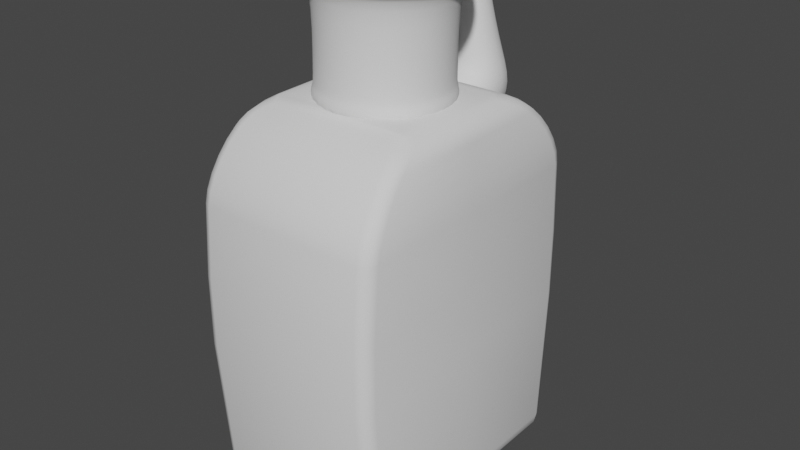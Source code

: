 # Source: m_bouteille_2.blend  (saved by Blender 3.0.42; exported with 4.5.12 LTS)
import bpy
from mathutils import Matrix  # noqa: F401  (used for matrix-valued properties, if any)

bpy.ops.wm.read_factory_settings(use_empty=True)
scene = bpy.context.scene
scene.name = 'Scene'

# ---- world
world_world = bpy.data.worlds.new('World'); scene.world = world_world
world_world.use_nodes = True; world_world.node_tree.nodes.clear()
_N = world_world.node_tree.nodes; _L = world_world.node_tree.links
n0 = _N.new('ShaderNodeOutputWorld'); n0.name = 'World Output'; n0.location = (300, 300)
n1 = _N.new('ShaderNodeBackground'); n1.name = 'Background'; n1.location = (10, 300)
n1.inputs[0].default_value = (0.05088, 0.05088, 0.05088, 1.0)
_L.new(n1.outputs[0], n0.inputs[0])
n0.is_active_output = True
world_world.color = (0.05088, 0.05088, 0.05088)
world_world.use_sun_shadow = False
world_world.sun_shadow_jitter_overblur = 0.0

# ---- meshes
me_cube_001 = bpy.data.meshes.new('Cube.001')
me_cube_001.from_pydata([(-1.295, -0.8013, -0.5892), (-1.453, -0.6393, -0.4095), (-1.344, -0.7913, -0.5807), (-1.388, -0.7675, -0.5556), (-1.423, -0.7321, -0.5163), (-1.445, -0.6881, -0.4661), (-1.295, -0.8013, 0.5734), (-1.453, -0.6393, 0.4018), (-1.344, -0.7913, 0.5653), (-1.388, -0.7675, 0.5417), (-1.423, -0.7321, 0.5043), (-1.445, -0.6881, 0.4562), (-1.453, 0.6429, -0.4096), (-1.295, 0.8035, -0.5892), (-1.445, 0.6916, -0.4661), (-1.423, 0.7356, -0.5163), (-1.388, 0.7709, -0.5557), (-1.344, 0.7942, -0.5807), (-1.295, 0.8035, 0.5734), (-1.453, 0.6429, 0.4018), (-1.344, 0.7942, 0.5653), (-1.388, 0.7709, 0.5417), (-1.423, 0.7356, 0.5043), (-1.445, 0.6916, 0.4562), (0.7805, -0.6181, -0.5424), (0.4107, -0.842, -0.5892), (0.721, -0.6807, -0.5562), (0.6468, -0.7397, -0.5699), (0.565, -0.7895, -0.5809), (0.4836, -0.8249, -0.5874), (0.4107, -0.842, 0.5734), (0.7805, -0.6181, 0.5553), (0.4836, -0.8249, 0.5726), (0.565, -0.7895, 0.5701), (0.6468, -0.7397, 0.5659), (0.721, -0.6807, 0.5606), (0.7805, 0.6196, -0.5435), (0.4107, 0.8311, -0.5892), (0.721, 0.6804, -0.557), (0.6468, 0.7371, -0.5704), (0.565, 0.7841, -0.5811), (0.4836, 0.8166, -0.5874), (0.4107, 0.8311, 0.5734), (0.7805, 0.6196, 0.5558), (0.4836, 0.8166, 0.5726), (0.565, 0.7841, 0.5702), (0.6468, 0.7371, 0.5661), (0.721, 0.6804, 0.5609), (0.8008, 0.5949, 0.5538), (0.9087, 0.323, 0.4006), (0.8341, 0.5475, 0.5431), (0.8642, 0.491, 0.5189), (0.8881, 0.431, 0.4836), (0.9034, 0.3733, 0.4437), (0.9087, 0.323, -0.3686), (0.8008, 0.5949, -0.5382), (0.9034, 0.3733, -0.4102), (0.8881, 0.431, -0.4499), (0.8642, 0.491, -0.4914), (0.8341, 0.5475, -0.5218), (0.9087, -0.3194, -0.3687), (0.8008, -0.5929, -0.5371), (0.9034, -0.3697, -0.4103), (0.8881, -0.4275, -0.4484), (0.8642, -0.4878, -0.4899), (0.8341, -0.5448, -0.5205), (0.8008, -0.5929, 0.5533), (0.9087, -0.3194, 0.4006), (0.8341, -0.5448, 0.5426), (0.8642, -0.4878, 0.5184), (0.8881, -0.4275, 0.483), (0.9034, -0.3697, 0.4438), (-0.4423, 0.8507, -0.5892), (-0.4423, -0.8708, -0.5892), (-0.4423, -0.8708, 0.5734), (-0.4423, 0.8507, 0.5734), (-0.01579, 0.8507, -0.5892), (-0.01579, -0.8708, -0.5892), (-0.01579, -0.8708, 0.5734), (-0.01579, 0.8507, 0.5734), (-1.295, 0.001768, -0.5892), (-1.344, 0.001768, -0.5807), (-1.388, 0.001768, -0.556), (-1.423, 0.001768, -0.5177), (-1.445, 0.001768, -0.4697), (-1.453, 0.001768, -0.4164), (-1.295, 0.001768, 0.5734), (-1.344, 0.001767, 0.5653), (-1.388, 0.001767, 0.5418), (-1.423, 0.001768, 0.5047), (-1.445, 0.001768, 0.4572), (-1.453, 0.001768, 0.4032), (0.4107, 0.001132, -0.5892), (0.4836, 0.001529, -0.5875), (0.565, 0.001757, -0.5817), (0.6468, 0.001768, -0.5727), (0.721, 0.001767, -0.5623), (0.7805, 0.001767, -0.5529), (0.4107, 0.001132, 0.5734), (0.4836, 0.001529, 0.5727), (0.565, 0.001757, 0.5705), (0.6468, 0.001768, 0.567), (0.721, 0.001768, 0.563), (0.7805, 0.001768, 0.5594), (0.8008, 0.001768, -0.5496), (0.8341, 0.001768, -0.5369), (0.8642, 0.001768, -0.5113), (0.8881, 0.001768, -0.475), (0.9034, 0.001768, -0.4313), (0.9087, 0.001768, -0.3844), (0.8008, 0.001767, 0.5581), (0.8341, 0.001767, 0.5489), (0.8642, 0.001767, 0.5266), (0.8881, 0.001768, 0.4932), (0.9034, 0.001767, 0.4519), (0.9087, 0.001767, 0.4066), (-0.4423, -0.00109, -0.5892), (-0.4423, -0.00109, 0.5734), (-0.01579, -0.00109, 0.5734), (-0.01579, -0.00109, -0.5892)], [], [(76, 79, 42, 37), (85, 91, 19, 12), (97, 36, 55, 104), (103, 31, 66, 110), (36, 43, 48, 55), (73, 74, 6, 0), (117, 86, 6, 74), (80, 0, 2, 81), (81, 2, 3, 82), (82, 3, 4, 83), (83, 4, 5, 84), (84, 5, 1, 85), (0, 6, 8, 2), (2, 8, 9, 3), (3, 9, 10, 4), (4, 10, 11, 5), (5, 11, 7, 1), (86, 18, 20, 87), (87, 20, 21, 88), (88, 21, 22, 89), (89, 22, 23, 90), (90, 23, 19, 91), (18, 13, 17, 20), (20, 17, 16, 21), (21, 16, 15, 22), (22, 15, 14, 23), (23, 14, 12, 19), (31, 24, 61, 66), (43, 36, 38, 47), (47, 38, 39, 46), (46, 39, 40, 45), (45, 40, 41, 44), (44, 41, 37, 42), (92, 37, 41, 93), (93, 41, 40, 94), (94, 40, 39, 95), (95, 39, 38, 96), (96, 38, 36, 97), (98, 30, 32, 99), (99, 32, 33, 100), (100, 33, 34, 101), (101, 34, 35, 102), (102, 35, 31, 103), (30, 25, 29, 32), (32, 29, 28, 33), (33, 28, 27, 34), (34, 27, 26, 35), (35, 26, 24, 31), (119, 92, 25, 77), (49, 54, 56, 53), (53, 56, 57, 52), (52, 57, 58, 51), (51, 58, 59, 50), (50, 59, 55, 48), (104, 55, 59, 105), (105, 59, 58, 106), (106, 58, 57, 107), (107, 57, 56, 108), (108, 56, 54, 109), (110, 66, 68, 111), (111, 68, 69, 112), (112, 69, 70, 113), (113, 70, 71, 114), (114, 71, 67, 115), (66, 61, 65, 68), (68, 65, 64, 69), (69, 64, 63, 70), (70, 63, 62, 71), (71, 62, 60, 67), (109, 115, 67, 60), (80, 116, 73, 0), (118, 117, 74, 78), (77, 78, 74, 73), (13, 18, 75, 72), (25, 30, 78, 77), (98, 118, 78, 30), (116, 119, 77, 73), (72, 75, 79, 76), (72, 76, 119, 116), (42, 79, 118, 98), (79, 75, 117, 118), (13, 72, 116, 80), (54, 49, 115, 109), (53, 114, 115, 49), (52, 113, 114, 53), (51, 112, 113, 52), (50, 111, 112, 51), (48, 110, 111, 50), (62, 108, 109, 60), (63, 107, 108, 62), (64, 106, 107, 63), (65, 105, 106, 64), (61, 104, 105, 65), (76, 37, 92, 119), (47, 102, 103, 43), (46, 101, 102, 47), (45, 100, 101, 46), (44, 99, 100, 45), (42, 98, 99, 44), (26, 96, 97, 24), (27, 95, 96, 26), (28, 94, 95, 27), (29, 93, 94, 28), (25, 92, 93, 29), (11, 90, 91, 7), (10, 89, 90, 11), (9, 88, 89, 10), (8, 87, 88, 9), (6, 86, 87, 8), (14, 84, 85, 12), (15, 83, 84, 14), (16, 82, 83, 15), (17, 81, 82, 16), (13, 80, 81, 17), (75, 18, 86, 117), (43, 103, 110, 48), (24, 97, 104, 61), (1, 7, 91, 85)])
me_cube_001.polygons.foreach_set('use_smooth', [True] * 118)
_uv = me_cube_001.uv_layers.new(name='UVMap')
_uv.uv.foreach_set('vector', [0.375, 0.4232, 0.625, 0.4232, 0.625, 0.4746, 0.375, 0.4746, 0.4144, 0.125, 0.5856, 0.125, 0.5856, 0.2253, 0.4144, 0.2253, 0.375, 0.625, 0.375, 0.5, 0.375, 0.5, 0.375, 0.625, 0.625, 0.625, 0.625, 0.75, 0.625, 0.75, 0.625, 0.625, 0.375, 0.5, 0.625, 0.5, 0.625, 0.5, 0.375, 0.5, 0.375, 0.8782, 0.625, 0.8782, 0.625, 0.981, 0.375, 0.981, 0.7532, 0.625, 0.856, 0.625, 0.856, 0.75, 0.7532, 0.75, 0.144, 0.625, 0.144, 0.75, 0.1381, 0.7488, 0.1381, 0.625, 0.1381, 0.625, 0.1381, 0.7488, 0.125, 0.7453, 0.125, 0.625, 0.375, 0.125, 0.375, 0.004713, 0.3913, 0.01017, 0.3913, 0.125, 0.3913, 0.125, 0.3913, 0.01017, 0.4022, 0.01705, 0.4022, 0.125, 0.4022, 0.125, 0.4022, 0.01705, 0.4144, 0.02468, 0.4144, 0.125, 0.375, 0.981, 0.625, 0.981, 0.6231, 0.9869, 0.3769, 0.9869, 0.3769, 0.9869, 0.6231, 0.9869, 0.6175, 1.0, 0.3825, 1.0, 0.3825, 0.0, 0.6175, 0.0, 0.6087, 0.01017, 0.3913, 0.01017, 0.3913, 0.01017, 0.6087, 0.01017, 0.5978, 0.01705, 0.4022, 0.01705, 0.4022, 0.01705, 0.5978, 0.01705, 0.5856, 0.02468, 0.4144, 0.02468, 0.856, 0.625, 0.856, 0.5, 0.8619, 0.5012, 0.8619, 0.625, 0.8619, 0.625, 0.8619, 0.5012, 0.875, 0.5047, 0.875, 0.625, 0.625, 0.125, 0.625, 0.2453, 0.6087, 0.2398, 0.6087, 0.125, 0.6087, 0.125, 0.6087, 0.2398, 0.5978, 0.2329, 0.5978, 0.125, 0.5978, 0.125, 0.5978, 0.2329, 0.5856, 0.2253, 0.5856, 0.125, 0.625, 0.269, 0.375, 0.269, 0.3769, 0.2631, 0.6231, 0.2631, 0.6231, 0.2631, 0.3769, 0.2631, 0.3825, 0.2578, 0.6175, 0.2578, 0.6175, 0.2578, 0.3825, 0.2578, 0.3913, 0.2398, 0.6087, 0.2398, 0.6087, 0.2398, 0.3913, 0.2398, 0.4022, 0.2329, 0.5978, 0.2329, 0.5978, 0.2329, 0.4022, 0.2329, 0.4144, 0.2253, 0.5856, 0.2253, 0.625, 0.75, 0.375, 0.75, 0.375, 0.75, 0.625, 0.75, 0.625, 0.5, 0.375, 0.5, 0.375, 0.5, 0.625, 0.5, 0.625, 0.5, 0.375, 0.5, 0.375, 0.5, 0.625, 0.5, 0.625, 0.5, 0.375, 0.5, 0.375, 0.4932, 0.625, 0.4932, 0.625, 0.4932, 0.375, 0.4932, 0.375, 0.4834, 0.625, 0.4834, 0.625, 0.4834, 0.375, 0.4834, 0.375, 0.4746, 0.625, 0.4746, 0.3496, 0.625, 0.3496, 0.5, 0.3584, 0.5014, 0.3584, 0.625, 0.3584, 0.625, 0.3584, 0.5014, 0.3682, 0.5055, 0.3682, 0.625, 0.3682, 0.625, 0.3682, 0.5055, 0.375, 0.5076, 0.375, 0.625, 0.375, 0.625, 0.375, 0.5076, 0.375, 0.502, 0.375, 0.625, 0.375, 0.625, 0.375, 0.502, 0.375, 0.5, 0.375, 0.625, 0.6504, 0.625, 0.6504, 0.75, 0.6416, 0.7486, 0.6416, 0.625, 0.6416, 0.625, 0.6416, 0.7486, 0.6318, 0.7445, 0.6318, 0.625, 0.6318, 0.625, 0.6318, 0.7445, 0.625, 0.7424, 0.625, 0.625, 0.625, 0.625, 0.625, 0.7424, 0.625, 0.748, 0.625, 0.625, 0.625, 0.625, 0.625, 0.748, 0.625, 0.75, 0.625, 0.625, 0.625, 0.7754, 0.375, 0.7754, 0.375, 0.7666, 0.625, 0.7666, 0.625, 0.7666, 0.375, 0.7666, 0.375, 0.7568, 0.625, 0.7568, 0.625, 0.7568, 0.375, 0.7568, 0.375, 0.75, 0.625, 0.75, 0.625, 0.75, 0.375, 0.75, 0.375, 0.75, 0.625, 0.75, 0.625, 0.75, 0.375, 0.75, 0.375, 0.75, 0.625, 0.75, 0.2982, 0.625, 0.3496, 0.625, 0.3496, 0.75, 0.2982, 0.75, 0.5893, 0.5385, 0.4107, 0.5385, 0.3997, 0.5249, 0.6003, 0.5249, 0.6003, 0.5249, 0.3997, 0.5249, 0.3897, 0.5094, 0.6103, 0.5094, 0.6103, 0.5094, 0.3897, 0.5094, 0.3784, 0.5029, 0.6216, 0.5029, 0.6216, 0.5029, 0.3784, 0.5029, 0.3759, 0.5007, 0.6241, 0.5007, 0.6241, 0.5007, 0.3759, 0.5007, 0.375, 0.5, 0.625, 0.5, 0.375, 0.625, 0.375, 0.5, 0.3759, 0.5007, 0.3759, 0.625, 0.3759, 0.625, 0.3759, 0.5007, 0.3784, 0.5029, 0.3784, 0.625, 0.3784, 0.625, 0.3784, 0.5029, 0.3897, 0.5094, 0.3897, 0.625, 0.3897, 0.625, 0.3897, 0.5094, 0.3997, 0.5249, 0.3997, 0.625, 0.3997, 0.625, 0.3997, 0.5249, 0.4107, 0.5385, 0.4107, 0.625, 0.625, 0.625, 0.625, 0.75, 0.6241, 0.7493, 0.6241, 0.625, 0.6241, 0.625, 0.6241, 0.7493, 0.6216, 0.7471, 0.6216, 0.625, 0.6216, 0.625, 0.6216, 0.7471, 0.6103, 0.7406, 0.6103, 0.625, 0.6103, 0.625, 0.6103, 0.7406, 0.6003, 0.7251, 0.6003, 0.625, 0.6003, 0.625, 0.6003, 0.7251, 0.5893, 0.7115, 0.5893, 0.625, 0.625, 0.75, 0.375, 0.75, 0.3759, 0.7493, 0.6241, 0.7493, 0.6241, 0.7493, 0.3759, 0.7493, 0.3784, 0.7471, 0.6216, 0.7471, 0.6216, 0.7471, 0.3784, 0.7471, 0.3897, 0.7406, 0.6103, 0.7406, 0.6103, 0.7406, 0.3897, 0.7406, 0.3997, 0.7251, 0.6003, 0.7251, 0.6003, 0.7251, 0.3997, 0.7251, 0.4107, 0.7115, 0.5893, 0.7115, 0.4107, 0.625, 0.5893, 0.625, 0.5893, 0.7115, 0.4107, 0.7115, 0.144, 0.625, 0.2468, 0.625, 0.2468, 0.75, 0.144, 0.75, 0.7018, 0.625, 0.7532, 0.625, 0.7532, 0.75, 0.7018, 0.75, 0.375, 0.8268, 0.625, 0.8268, 0.625, 0.8782, 0.375, 0.8782, 0.375, 0.269, 0.625, 0.269, 0.625, 0.3718, 0.375, 0.3718, 0.375, 0.7754, 0.625, 0.7754, 0.625, 0.8268, 0.375, 0.8268, 0.6504, 0.625, 0.7018, 0.625, 0.7018, 0.75, 0.6504, 0.75, 0.2468, 0.625, 0.2982, 0.625, 0.2982, 0.75, 0.2468, 0.75, 0.375, 0.3718, 0.625, 0.3718, 0.625, 0.4232, 0.375, 0.4232, 0.2468, 0.5, 0.2982, 0.5, 0.2982, 0.625, 0.2468, 0.625, 0.6504, 0.5, 0.7018, 0.5, 0.7018, 0.625, 0.6504, 0.625, 0.7018, 0.5, 0.7532, 0.5, 0.7532, 0.625, 0.7018, 0.625, 0.144, 0.5, 0.2468, 0.5, 0.2468, 0.625, 0.144, 0.625, 0.4107, 0.5385, 0.5893, 0.5385, 0.5893, 0.625, 0.4107, 0.625, 0.6003, 0.5249, 0.6003, 0.625, 0.5893, 0.625, 0.5893, 0.5385, 0.6103, 0.5094, 0.6103, 0.625, 0.6003, 0.625, 0.6003, 0.5249, 0.6216, 0.5029, 0.6216, 0.625, 0.6103, 0.625, 0.6103, 0.5094, 0.6241, 0.5007, 0.6241, 0.625, 0.6216, 0.625, 0.6216, 0.5029, 0.625, 0.5, 0.625, 0.625, 0.6241, 0.625, 0.6241, 0.5007, 0.3997, 0.7251, 0.3997, 0.625, 0.4107, 0.625, 0.4107, 0.7115, 0.3897, 0.7406, 0.3897, 0.625, 0.3997, 0.625, 0.3997, 0.7251, 0.3784, 0.7471, 0.3784, 0.625, 0.3897, 0.625, 0.3897, 0.7406, 0.3759, 0.7493, 0.3759, 0.625, 0.3784, 0.625, 0.3784, 0.7471, 0.375, 0.75, 0.375, 0.625, 0.3759, 0.625, 0.3759, 0.7493, 0.2982, 0.5, 0.3496, 0.5, 0.3496, 0.625, 0.2982, 0.625, 0.625, 0.502, 0.625, 0.625, 0.625, 0.625, 0.625, 0.5, 0.625, 0.5076, 0.625, 0.625, 0.625, 0.625, 0.625, 0.502, 0.6318, 0.5055, 0.6318, 0.625, 0.625, 0.625, 0.625, 0.5076, 0.6416, 0.5014, 0.6416, 0.625, 0.6318, 0.625, 0.6318, 0.5055, 0.6504, 0.5, 0.6504, 0.625, 0.6416, 0.625, 0.6416, 0.5014, 0.375, 0.748, 0.375, 0.625, 0.375, 0.625, 0.375, 0.75, 0.375, 0.7424, 0.375, 0.625, 0.375, 0.625, 0.375, 0.748, 0.3682, 0.7445, 0.3682, 0.625, 0.375, 0.625, 0.375, 0.7424, 0.3584, 0.7486, 0.3584, 0.625, 0.3682, 0.625, 0.3682, 0.7445, 0.3496, 0.75, 0.3496, 0.625, 0.3584, 0.625, 0.3584, 0.7486, 0.5978, 0.01705, 0.5978, 0.125, 0.5856, 0.125, 0.5856, 0.02468, 0.6087, 0.01017, 0.6087, 0.125, 0.5978, 0.125, 0.5978, 0.01705, 0.625, 0.004713, 0.625, 0.125, 0.6087, 0.125, 0.6087, 0.01017, 0.8619, 0.7488, 0.8619, 0.625, 0.875, 0.625, 0.875, 0.7453, 0.856, 0.75, 0.856, 0.625, 0.8619, 0.625, 0.8619, 0.7488, 0.4022, 0.2329, 0.4022, 0.125, 0.4144, 0.125, 0.4144, 0.2253, 0.3913, 0.2398, 0.3913, 0.125, 0.4022, 0.125, 0.4022, 0.2329, 0.375, 0.2453, 0.375, 0.125, 0.3913, 0.125, 0.3913, 0.2398, 0.1381, 0.5012, 0.1381, 0.625, 0.125, 0.625, 0.125, 0.5047, 0.144, 0.5, 0.144, 0.625, 0.1381, 0.625, 0.1381, 0.5012, 0.7532, 0.5, 0.856, 0.5, 0.856, 0.625, 0.7532, 0.625, 0.625, 0.5, 0.625, 0.625, 0.625, 0.625, 0.625, 0.5, 0.375, 0.75, 0.375, 0.625, 0.375, 0.625, 0.375, 0.75, 0.4144, 0.02468, 0.5856, 0.02468, 0.5856, 0.125, 0.4144, 0.125])
me_cube_001.update()
me_cube_002 = bpy.data.meshes.new('Cube.002')
me_cube_002.from_pydata([(1.082, -1.218, -0.6151), (1.082, -1.218, 0.5537), (1.211, -0.3907, -0.5307), (1.211, -0.3907, 0.4693), (2.25, -1.407, -0.6151), (2.25, -1.407, 0.5537), (2.211, -0.5995, -0.5307), (2.211, -0.5995, 0.4693), (1.082, -1.421, -0.6151), (1.082, -1.421, 0.5537), (2.25, -1.593, 0.5537), (2.25, -1.593, -0.6151), (1.876, 0.384, 0.4693), (1.876, 0.384, -0.5307), (2.876, 0.2322, -0.5307), (2.876, 0.2322, 0.4693), (1.876, 1.217, 0.4693), (1.876, 1.217, -0.5307), (2.876, 1.052, -0.5307), (2.876, 1.052, 0.4693), (-1.241, 0.08526, 0.928), (-1.241, 0.08555, -0.9939), (-1.325, 2.055, 0.9303), (-1.325, 2.055, -0.9916), (-2.159, -0.1105, 1.421), (-2.159, -0.1105, -1.487), (-3.167, 2.716, 1.423), (-3.167, 2.716, -1.485), (-2.121, -0.6451, 1.428), (-2.121, -0.6451, -1.481), (-4.689, 2.07, 1.728), (-4.689, 2.07, -1.18), (-2.396, -0.7014, 1.459), (-2.396, -0.7013, -1.512), (-5.824, 1.289, 1.76), (-5.824, 1.289, -1.211), (1.082, -1.421, -0.6151), (1.082, -1.421, 0.5537), (2.25, -1.593, 0.5537), (2.25, -1.593, -0.6151)], [], [(0, 1, 3, 2), (7, 6, 14, 15), (6, 7, 5, 4), (0, 4, 11, 8), (2, 6, 4, 0), (7, 3, 1, 5), (5, 1, 9, 10), (4, 5, 10, 11), (1, 0, 8, 9), (14, 13, 17, 18), (6, 2, 13, 14), (3, 7, 15, 12), (2, 3, 12, 13), (17, 16, 19, 18), (12, 15, 19, 16), (17, 13, 21, 23), (15, 14, 18, 19), (20, 22, 26, 24), (16, 17, 23, 22), (12, 16, 22, 20), (13, 12, 20, 21), (24, 26, 30, 28), (22, 23, 27, 26), (23, 21, 25, 27), (21, 20, 24, 25), (31, 29, 33, 35), (26, 27, 31, 30), (27, 25, 29, 31), (25, 24, 28, 29), (33, 32, 34, 35), (29, 28, 32, 33), (28, 30, 34, 32), (30, 31, 35, 34), (39, 38, 37, 36)])
me_cube_002.polygons.foreach_set('use_smooth', [True] * 34)
_uv = me_cube_002.uv_layers.new(name='UVMap')
_uv.uv.foreach_set('vector', [0.375, 0.0, 0.625, 0.0, 0.625, 0.25, 0.375, 0.25, 0.625, 0.5, 0.375, 0.5, 0.375, 0.5, 0.625, 0.5, 0.375, 0.5, 0.625, 0.5, 0.625, 0.75, 0.375, 0.75, 0.125, 0.75, 0.375, 0.75, 0.375, 0.75, 0.125, 0.75, 0.125, 0.5, 0.375, 0.5, 0.375, 0.75, 0.125, 0.75, 0.625, 0.5, 0.875, 0.5, 0.875, 0.75, 0.625, 0.75, 0.625, 0.75, 0.875, 0.75, 0.875, 0.75, 0.625, 0.75, 0.375, 0.75, 0.625, 0.75, 0.625, 0.75, 0.375, 0.75, 0.625, 0.0, 0.375, 0.0, 0.375, 0.0, 0.625, 0.0, 0.375, 0.5, 0.125, 0.5, 0.125, 0.5, 0.375, 0.5, 0.375, 0.5, 0.125, 0.5, 0.125, 0.5, 0.375, 0.5, 0.875, 0.5, 0.625, 0.5, 0.625, 0.5, 0.875, 0.5, 0.375, 0.25, 0.625, 0.25, 0.625, 0.25, 0.375, 0.25, 0.375, 0.25, 0.625, 0.25, 0.625, 0.5, 0.375, 0.5, 0.875, 0.5, 0.625, 0.5, 0.625, 0.5, 0.875, 0.5, 0.125, 0.5, 0.125, 0.5, 0.125, 0.5, 0.125, 0.5, 0.625, 0.5, 0.375, 0.5, 0.375, 0.5, 0.625, 0.5, 0.875, 0.5, 0.875, 0.5, 0.875, 0.5, 0.875, 0.5, 0.625, 0.25, 0.375, 0.25, 0.375, 0.25, 0.625, 0.25, 0.875, 0.5, 0.875, 0.5, 0.875, 0.5, 0.875, 0.5, 0.375, 0.25, 0.625, 0.25, 0.625, 0.25, 0.375, 0.25, 0.875, 0.5, 0.875, 0.5, 0.875, 0.5, 0.875, 0.5, 0.625, 0.25, 0.375, 0.25, 0.375, 0.25, 0.625, 0.25, 0.125, 0.5, 0.125, 0.5, 0.125, 0.5, 0.125, 0.5, 0.375, 0.25, 0.625, 0.25, 0.625, 0.25, 0.375, 0.25, 0.125, 0.5, 0.125, 0.5, 0.125, 0.5, 0.125, 0.5, 0.625, 0.25, 0.375, 0.25, 0.375, 0.25, 0.625, 0.25, 0.125, 0.5, 0.125, 0.5, 0.125, 0.5, 0.125, 0.5, 0.375, 0.25, 0.625, 0.25, 0.625, 0.25, 0.375, 0.25, 0.375, 0.25, 0.625, 0.25, 0.625, 0.25, 0.375, 0.25, 0.375, 0.25, 0.625, 0.25, 0.625, 0.25, 0.375, 0.25, 0.875, 0.5, 0.875, 0.5, 0.875, 0.5, 0.875, 0.5, 0.625, 0.25, 0.375, 0.25, 0.375, 0.25, 0.625, 0.25, 0.375, 0.75, 0.625, 0.75, 0.625, 1.0, 0.375, 1.0])
me_cube_002.update()
me_cylinder = bpy.data.meshes.new('Cylinder')
me_cylinder.from_pydata([(2.214e-08, 0.9733, -1.032), (4.743e-09, 0.9777, 0.4701), (0.1951, 0.954, -1.032), (0.1951, 0.9577, 0.4701), (0.3827, 0.8971, -1.032), (0.3827, 0.9008, 0.4701), (0.5556, 0.8047, -1.032), (0.5556, 0.8091, 0.4701), (0.7071, 0.6804, -1.032), (0.7071, 0.6861, 0.4701), (0.8315, 0.5289, -1.032), (0.8315, 0.5366, 0.4701), (0.9239, 0.3565, -1.032), (0.9239, 0.3667, 0.4701), (0.9808, 0.17, -1.032), (0.9808, 0.1831, 0.4701), (1.0, -0.02331, -1.032), (1.0, -0.006768, 0.4701), (0.9808, -0.2157, -1.032), (0.9808, -0.1955, 0.4701), (0.9239, -0.3999, -1.032), (0.9239, -0.3755, 0.4701), (0.8315, -0.5686, -1.032), (0.8315, -0.5401, 0.4701), (0.7071, -0.7155, -1.032), (0.7071, -0.6828, 0.4701), (0.5556, -0.8352, -1.032), (0.5556, -0.7984, 0.4701), (0.3827, -0.9234, -1.032), (0.3827, -0.8827, 0.4701), (0.1951, -0.9768, -1.032), (0.1951, -0.933, 0.4701), (2.214e-08, -0.9937, -1.032), (4.743e-09, -0.9477, 0.4701), (-0.1951, -0.9737, -1.032), (-0.1951, -0.9269, 0.4701), (-0.3827, -0.9168, -1.032), (-0.3827, -0.87, 0.4701), (-0.5556, -0.8252, -1.032), (-0.5556, -0.7792, 0.4701), (-0.7071, -0.7031, -1.032), (-0.7071, -0.6593, 0.4701), (-0.8315, -0.5551, -1.032), (-0.8315, -0.5144, 0.4701), (-0.9239, -0.3865, -1.032), (-0.9239, -0.3496, 0.4701), (-0.9808, -0.2035, -1.032), (-0.9808, -0.1708, 0.4701), (-1.0, -0.01302, -1.032), (-1.0, 0.01549, 0.4701), (-0.9808, 0.1779, -1.032), (-0.9808, 0.2022, 0.4701), (-0.9239, 0.362, -1.032), (-0.9239, 0.3823, 0.4701), (-0.8315, 0.5323, -1.032), (-0.8315, 0.5488, 0.4701), (-0.7071, 0.682, -1.032), (-0.7071, 0.6951, 0.4701), (-0.5556, 0.8053, -1.032), (-0.5556, 0.8155, 0.4701), (-0.3827, 0.8972, -1.032), (-0.3827, 0.9049, 0.4701), (-0.1951, 0.954, -1.032), (-0.1951, 0.9598, 0.4701), (2.214e-08, 0.9733, -1.032), (0.1951, 0.954, -1.032), (0.3827, 0.8971, -1.032), (0.5556, 0.8047, -1.032), (0.7071, 0.6804, -1.032), (0.8315, 0.5289, -1.032), (0.9239, 0.3565, -1.032), (0.9808, 0.17, -1.032), (1.0, -0.02331, -1.032), (0.9808, -0.2157, -1.032), (0.9239, -0.3999, -1.032), (0.8315, -0.5686, -1.032), (0.7071, -0.7155, -1.032), (0.5556, -0.8352, -1.032), (0.3827, -0.9234, -1.032), (0.1951, -0.9768, -1.032), (2.214e-08, -0.9937, -1.032), (-0.1951, -0.9737, -1.032), (-0.3827, -0.9168, -1.032), (-0.5556, -0.8252, -1.032), (-0.7071, -0.7031, -1.032), (-0.8315, -0.5551, -1.032), (-0.9239, -0.3865, -1.032), (-0.9808, -0.2035, -1.032), (-1.0, -0.01302, -1.032), (-0.9808, 0.1779, -1.032), (-0.9239, 0.362, -1.032), (-0.8315, 0.5323, -1.032), (-0.7071, 0.682, -1.032), (-0.5556, 0.8053, -1.032), (-0.3827, 0.8972, -1.032), (-0.1951, 0.954, -1.032), (-2.265e-09, 1.082, -1.417), (0.2164, 1.061, -1.417), (0.4245, 0.998, -1.417), (0.6163, 0.8955, -1.417), (0.7843, 0.7576, -1.417), (0.9223, 0.5895, -1.417), (1.025, 0.3977, -1.417), (1.088, 0.1897, -1.417), (1.109, -0.02674, -1.417), (1.088, -0.2427, -1.417), (1.025, -0.4494, -1.417), (0.9223, -0.6391, -1.417), (0.7843, -0.8044, -1.417), (0.6163, -0.9392, -1.417), (0.4245, -1.039, -1.417), (0.2164, -1.099, -1.417), (-2.265e-09, -1.119, -1.417), (-0.2164, -1.097, -1.417), (-0.4245, -1.034, -1.417), (-0.6163, -0.932, -1.417), (-0.7843, -0.7958, -1.417), (-0.9223, -0.6302, -1.417), (-1.025, -0.4414, -1.417), (-1.088, -0.2364, -1.417), (-1.109, -0.02282, -1.417), (-1.088, 0.1914, -1.417), (-1.025, 0.3982, -1.417), (-0.9223, 0.5895, -1.417), (-0.7843, 0.7576, -1.417), (-0.6163, 0.8955, -1.417), (-0.4245, 0.998, -1.417), (-0.2164, 1.061, -1.417), (0.1951, 0.9577, 0.7438), (-1.337e-08, 0.9777, 0.7438), (0.3827, 0.9008, 0.7438), (0.5556, 0.8091, 0.7438), (0.7071, 0.6861, 0.7438), (0.8315, 0.5366, 0.7438), (0.9239, 0.3667, 0.7438), (0.9808, 0.1831, 0.7438), (1.0, -0.006733, 0.7438), (0.9808, -0.1954, 0.7438), (0.9239, -0.3755, 0.7438), (0.8315, -0.54, 0.7438), (0.7071, -0.6827, 0.7438), (0.5556, -0.7983, 0.7438), (0.3827, -0.8826, 0.7438), (0.1951, -0.9329, 0.7438), (-1.337e-08, -0.9476, 0.7438), (-0.1951, -0.9268, 0.7438), (-0.3827, -0.8699, 0.7438), (-0.5556, -0.7791, 0.7438), (-0.7071, -0.6592, 0.7438), (-0.8315, -0.5143, 0.7438), (-0.9239, -0.3495, 0.7438), (-0.9808, -0.1707, 0.7438), (-1.0, 0.01555, 0.7438), (-0.9808, 0.2023, 0.7438), (-0.9239, 0.3824, 0.7438), (-0.8315, 0.5488, 0.7438), (-0.7071, 0.6952, 0.7438), (-0.5556, 0.8155, 0.7438), (-0.3827, 0.9049, 0.7438), (-0.1951, 0.9598, 0.7438), (0.2514, 1.237, 0.4117), (-2.017e-08, 1.262, 0.4117), (0.4931, 1.164, 0.4117), (0.7158, 1.045, 0.4117), (0.911, 0.885, 0.4117), (1.071, 0.6909, 0.4117), (1.19, 0.4701, 0.4117), (1.264, 0.2317, 0.4117), (1.288, -0.01493, 0.4117), (1.264, -0.2599, 0.4117), (1.19, -0.4935, 0.4117), (1.071, -0.7069, 0.4117), (0.911, -0.8917, 0.4117), (0.7158, -1.041, 0.4117), (0.4931, -1.15, 0.4117), (0.2514, -1.215, 0.4117), (-2.017e-08, -1.234, 0.4117), (-0.2514, -1.207, 0.4117), (-0.4931, -1.134, 0.4117), (-0.7158, -1.017, 0.4117), (-0.911, -0.8623, 0.4117), (-1.071, -0.6756, 0.4117), (-1.19, -0.463, 0.4117), (-1.264, -0.232, 0.4117), (-1.288, 0.008953, 0.4117), (-1.264, 0.2509, 0.4117), (-1.19, 0.4845, 0.4117), (-1.071, 0.7009, 0.4117), (-0.911, 0.8914, 0.4117), (-0.7158, 1.048, 0.4117), (-0.4931, 1.165, 0.4117), (-0.2514, 1.238, 0.4117), (0.2514, 1.237, 0.7649), (-4.347e-08, 1.262, 0.7649), (0.4931, 1.164, 0.7649), (0.7158, 1.045, 0.7649), (0.911, 0.885, 0.7649), (1.071, 0.6909, 0.7649), (1.19, 0.4701, 0.7649), (1.264, 0.2317, 0.7649), (1.288, -0.01493, 0.7649), (1.264, -0.2599, 0.7649), (1.19, -0.4935, 0.7649), (1.071, -0.7069, 0.7649), (0.911, -0.8917, 0.7649), (0.7158, -1.041, 0.7649), (0.4931, -1.15, 0.7649), (0.2514, -1.215, 0.7649), (-4.347e-08, -1.234, 0.7649), (-0.2514, -1.207, 0.7649), (-0.4931, -1.134, 0.7649), (-0.7158, -1.017, 0.7649), (-0.911, -0.8623, 0.7649), (-1.071, -0.6756, 0.7649), (-1.19, -0.463, 0.7649), (-1.264, -0.232, 0.7649), (-1.288, 0.008953, 0.7649), (-1.264, 0.2509, 0.7649), (-1.19, 0.4845, 0.7649), (-1.071, 0.7009, 0.7649), (-0.911, 0.8914, 0.7649), (-0.7158, 1.048, 0.7649), (-0.4931, 1.165, 0.7649), (-0.2514, 1.238, 0.7649), (0.1951, 0.9577, 0.7438), (-1.337e-08, 0.9777, 0.7438), (0.3827, 0.9008, 0.7438), (0.5556, 0.8091, 0.7438), (0.7071, 0.6861, 0.7438), (0.8315, 0.5366, 0.7438), (0.9239, 0.3667, 0.7438), (0.9808, 0.1831, 0.7438), (1.0, -0.006733, 0.7438), (0.9808, -0.1954, 0.7438), (0.9239, -0.3755, 0.7438), (0.8315, -0.54, 0.7438), (0.7071, -0.6827, 0.7438), (0.5556, -0.7983, 0.7438), (0.3827, -0.8826, 0.7438), (0.1951, -0.9329, 0.7438), (-1.337e-08, -0.9476, 0.7438), (-0.1951, -0.9268, 0.7438), (-0.3827, -0.8699, 0.7438), (-0.5556, -0.7791, 0.7438), (-0.7071, -0.6592, 0.7438), (-0.8315, -0.5143, 0.7438), (-0.9239, -0.3495, 0.7438), (-0.9808, -0.1707, 0.7438), (-1.0, 0.01555, 0.7438), (-0.9808, 0.2023, 0.7438), (-0.9239, 0.3824, 0.7438), (-0.8315, 0.5488, 0.7438), (-0.7071, 0.6952, 0.7438), (-0.5556, 0.8155, 0.7438), (-0.3827, 0.9049, 0.7438), (-0.1951, 0.9598, 0.7438), (0.1951, 0.9577, 0.3459), (-1.337e-08, 0.9777, 0.3459), (0.3827, 0.9008, 0.3459), (0.5556, 0.8091, 0.3459), (0.7071, 0.6861, 0.3459), (0.8315, 0.5366, 0.3459), (0.9239, 0.3667, 0.3459), (0.9808, 0.1831, 0.3459), (1.0, -0.006779, 0.3459), (0.9808, -0.1955, 0.3459), (0.9239, -0.3756, 0.3459), (0.8315, -0.5401, 0.3459), (0.7071, -0.6828, 0.3459), (0.5556, -0.7984, 0.3459), (0.3827, -0.8827, 0.3459), (0.1951, -0.933, 0.3459), (-1.337e-08, -0.9477, 0.3459), (-0.1951, -0.9269, 0.3459), (-0.3827, -0.87, 0.3459), (-0.5556, -0.7792, 0.3459), (-0.7071, -0.6593, 0.3459), (-0.8315, -0.5144, 0.3459), (-0.9239, -0.3496, 0.3459), (-0.9808, -0.1708, 0.3459), (-1.0, 0.01548, 0.3459), (-0.9808, 0.2022, 0.3459), (-0.9239, 0.3823, 0.3459), (-0.8315, 0.5488, 0.3459), (-0.7071, 0.6951, 0.3459), (-0.5556, 0.8154, 0.3459), (-0.3827, 0.9049, 0.3459), (-0.1951, 0.9597, 0.3459)], [], [(0, 1, 3, 2), (2, 3, 5, 4), (4, 5, 7, 6), (6, 7, 9, 8), (8, 9, 11, 10), (10, 11, 13, 12), (12, 13, 15, 14), (14, 15, 17, 16), (16, 17, 19, 18), (18, 19, 21, 20), (20, 21, 23, 22), (22, 23, 25, 24), (24, 25, 27, 26), (26, 27, 29, 28), (28, 29, 31, 30), (30, 31, 33, 32), (32, 33, 35, 34), (34, 35, 37, 36), (36, 37, 39, 38), (38, 39, 41, 40), (40, 41, 43, 42), (42, 43, 45, 44), (44, 45, 47, 46), (46, 47, 49, 48), (48, 49, 51, 50), (50, 51, 53, 52), (52, 53, 55, 54), (54, 55, 57, 56), (56, 57, 59, 58), (58, 59, 61, 60), (153, 154, 218, 217), (60, 61, 63, 62), (62, 63, 1, 0), (14, 16, 72, 71), (84, 85, 117, 116), (32, 34, 81, 80), (50, 52, 90, 89), (6, 8, 68, 67), (24, 26, 77, 76), (42, 44, 86, 85), (60, 62, 95, 94), (16, 18, 73, 72), (34, 36, 82, 81), (52, 54, 91, 90), (8, 10, 69, 68), (26, 28, 78, 77), (44, 46, 87, 86), (0, 2, 65, 64), (62, 0, 64, 95), (18, 20, 74, 73), (36, 38, 83, 82), (54, 56, 92, 91), (10, 12, 70, 69), (28, 30, 79, 78), (46, 48, 88, 87), (2, 4, 66, 65), (20, 22, 75, 74), (38, 40, 84, 83), (56, 58, 93, 92), (12, 14, 71, 70), (30, 32, 80, 79), (48, 50, 89, 88), (4, 6, 67, 66), (22, 24, 76, 75), (40, 42, 85, 84), (58, 60, 94, 93), (96, 97, 98, 99, 100, 101, 102, 103, 104, 105, 106, 107, 108, 109, 110, 111, 112, 113, 114, 115, 116, 117, 118, 119, 120, 121, 122, 123, 124, 125, 126, 127), (71, 72, 104, 103), (85, 86, 118, 117), (72, 73, 105, 104), (86, 87, 119, 118), (73, 74, 106, 105), (87, 88, 120, 119), (74, 75, 107, 106), (88, 89, 121, 120), (75, 76, 108, 107), (89, 90, 122, 121), (76, 77, 109, 108), (90, 91, 123, 122), (77, 78, 110, 109), (64, 65, 97, 96), (91, 92, 124, 123), (78, 79, 111, 110), (65, 66, 98, 97), (92, 93, 125, 124), (79, 80, 112, 111), (66, 67, 99, 98), (93, 94, 126, 125), (80, 81, 113, 112), (67, 68, 100, 99), (94, 95, 127, 126), (81, 82, 114, 113), (68, 69, 101, 100), (95, 64, 96, 127), (82, 83, 115, 114), (69, 70, 102, 101), (83, 84, 116, 115), (70, 71, 103, 102), (135, 134, 230, 231), (45, 43, 181, 182), (152, 153, 217, 216), (27, 25, 172, 173), (151, 152, 216, 215), (9, 7, 163, 164), (61, 59, 189, 190), (150, 151, 215, 214), (43, 41, 180, 181), (149, 150, 214, 213), (25, 23, 171, 172), (148, 149, 213, 212), (7, 5, 162, 163), (59, 57, 188, 189), (147, 148, 212, 211), (41, 39, 179, 180), (146, 147, 211, 210), (23, 21, 170, 171), (145, 146, 210, 209), (5, 3, 160, 162), (57, 55, 187, 188), (144, 145, 209, 208), (39, 37, 178, 179), (143, 144, 208, 207), (21, 19, 169, 170), (142, 143, 207, 206), (55, 53, 186, 187), (141, 142, 206, 205), (3, 1, 161, 160), (37, 35, 177, 178), (140, 141, 205, 204), (19, 17, 168, 169), (170, 169, 201, 202), (179, 178, 210, 211), (188, 187, 219, 220), (166, 165, 197, 198), (175, 174, 206, 207), (184, 183, 215, 216), (162, 160, 192, 194), (171, 170, 202, 203), (180, 179, 211, 212), (189, 188, 220, 221), (167, 166, 198, 199), (176, 175, 207, 208), (185, 184, 216, 217), (163, 162, 194, 195), (172, 171, 203, 204), (181, 180, 212, 213), (190, 189, 221, 222), (168, 167, 199, 200), (177, 176, 208, 209), (186, 185, 217, 218), (164, 163, 195, 196), (173, 172, 204, 205), (182, 181, 213, 214), (191, 190, 222, 223), (169, 168, 200, 201), (178, 177, 209, 210), (187, 186, 218, 219), (165, 164, 196, 197), (174, 173, 205, 206), (183, 182, 214, 215), (160, 161, 193, 192), (161, 191, 223, 193), (63, 61, 190, 191), (11, 9, 164, 165), (154, 155, 219, 218), (129, 128, 192, 193), (29, 27, 173, 174), (155, 156, 220, 219), (128, 130, 194, 192), (47, 45, 182, 183), (156, 157, 221, 220), (1, 63, 191, 161), (130, 131, 195, 194), (13, 11, 165, 166), (157, 158, 222, 221), (131, 132, 196, 195), (31, 29, 174, 175), (158, 159, 223, 222), (132, 133, 197, 196), (49, 47, 183, 184), (159, 129, 193, 223), (133, 134, 198, 197), (15, 13, 166, 167), (134, 135, 199, 198), (33, 31, 175, 176), (135, 136, 200, 199), (51, 49, 184, 185), (136, 137, 201, 200), (17, 15, 167, 168), (137, 138, 202, 201), (35, 33, 176, 177), (138, 139, 203, 202), (53, 51, 185, 186), (139, 140, 204, 203), (240, 239, 271, 272), (149, 148, 244, 245), (136, 135, 231, 232), (150, 149, 245, 246), (137, 136, 232, 233), (151, 150, 246, 247), (138, 137, 233, 234), (152, 151, 247, 248), (139, 138, 234, 235), (153, 152, 248, 249), (140, 139, 235, 236), (154, 153, 249, 250), (141, 140, 236, 237), (155, 154, 250, 251), (142, 141, 237, 238), (128, 129, 225, 224), (156, 155, 251, 252), (143, 142, 238, 239), (130, 128, 224, 226), (157, 156, 252, 253), (144, 143, 239, 240), (131, 130, 226, 227), (158, 157, 253, 254), (145, 144, 240, 241), (132, 131, 227, 228), (159, 158, 254, 255), (146, 145, 241, 242), (133, 132, 228, 229), (129, 159, 255, 225), (147, 146, 242, 243), (134, 133, 229, 230), (148, 147, 243, 244), (256, 257, 287, 286, 285, 284, 283, 282, 281, 280, 279, 278, 277, 276, 275, 274, 273, 272, 271, 270, 269, 268, 267, 266, 265, 264, 263, 262, 261, 260, 259, 258), (227, 226, 258, 259), (254, 253, 285, 286), (241, 240, 272, 273), (228, 227, 259, 260), (255, 254, 286, 287), (242, 241, 273, 274), (229, 228, 260, 261), (225, 255, 287, 257), (243, 242, 274, 275), (230, 229, 261, 262), (244, 243, 275, 276), (231, 230, 262, 263), (245, 244, 276, 277), (232, 231, 263, 264), (246, 245, 277, 278), (233, 232, 264, 265), (247, 246, 278, 279), (234, 233, 265, 266), (248, 247, 279, 280), (235, 234, 266, 267), (249, 248, 280, 281), (236, 235, 267, 268), (250, 249, 281, 282), (237, 236, 268, 269), (251, 250, 282, 283), (238, 237, 269, 270), (224, 225, 257, 256), (252, 251, 283, 284), (239, 238, 270, 271), (226, 224, 256, 258), (253, 252, 284, 285)])
me_cylinder.polygons.foreach_set('use_smooth', [True] * 258)
_uv = me_cylinder.uv_layers.new(name='UVMap')
_uv.uv.foreach_set('vector', [1.0, 0.5, 1.0, 1.0, 0.9688, 1.0, 0.9688, 0.5, 0.9688, 0.5, 0.9688, 1.0, 0.9375, 1.0, 0.9375, 0.5, 0.9375, 0.5, 0.9375, 1.0, 0.9062, 1.0, 0.9062, 0.5, 0.9062, 0.5, 0.9062, 1.0, 0.875, 1.0, 0.875, 0.5, 0.875, 0.5, 0.875, 1.0, 0.8438, 1.0, 0.8438, 0.5, 0.8438, 0.5, 0.8438, 1.0, 0.8125, 1.0, 0.8125, 0.5, 0.8125, 0.5, 0.8125, 1.0, 0.7812, 1.0, 0.7812, 0.5, 0.7812, 0.5, 0.7812, 1.0, 0.75, 1.0, 0.75, 0.5, 0.75, 0.5, 0.75, 1.0, 0.7188, 1.0, 0.7188, 0.5, 0.7188, 0.5, 0.7188, 1.0, 0.6875, 1.0, 0.6875, 0.5, 0.6875, 0.5, 0.6875, 1.0, 0.6562, 1.0, 0.6562, 0.5, 0.6562, 0.5, 0.6562, 1.0, 0.625, 1.0, 0.625, 0.5, 0.625, 0.5, 0.625, 1.0, 0.5938, 1.0, 0.5938, 0.5, 0.5938, 0.5, 0.5938, 1.0, 0.5625, 1.0, 0.5625, 0.5, 0.5625, 0.5, 0.5625, 1.0, 0.5312, 1.0, 0.5312, 0.5, 0.5312, 0.5, 0.5312, 1.0, 0.5, 1.0, 0.5, 0.5, 0.5, 0.5, 0.5, 1.0, 0.4688, 1.0, 0.4688, 0.5, 0.4688, 0.5, 0.4688, 1.0, 0.4375, 1.0, 0.4375, 0.5, 0.4375, 0.5, 0.4375, 1.0, 0.4062, 1.0, 0.4062, 0.5, 0.4062, 0.5, 0.4062, 1.0, 0.375, 1.0, 0.375, 0.5, 0.375, 0.5, 0.375, 1.0, 0.3438, 1.0, 0.3438, 0.5, 0.3438, 0.5, 0.3438, 1.0, 0.3125, 1.0, 0.3125, 0.5, 0.3125, 0.5, 0.3125, 1.0, 0.2812, 1.0, 0.2812, 0.5, 0.2812, 0.5, 0.2812, 1.0, 0.25, 1.0, 0.25, 0.5, 0.25, 0.5, 0.25, 1.0, 0.2188, 1.0, 0.2188, 0.5, 0.2188, 0.5, 0.2188, 1.0, 0.1875, 1.0, 0.1875, 0.5, 0.1875, 0.5, 0.1875, 1.0, 0.1562, 1.0, 0.1562, 0.5, 0.1562, 0.5, 0.1562, 1.0, 0.125, 1.0, 0.125, 0.5, 0.125, 0.5, 0.125, 1.0, 0.09375, 1.0, 0.09375, 0.5, 0.09375, 0.5, 0.09375, 1.0, 0.0625, 1.0, 0.0625, 0.5, 0.01461, 0.2968, 0.02827, 0.3418, 0.02827, 0.3418, 0.01461, 0.2968, 0.0625, 0.5, 0.0625, 1.0, 0.03125, 1.0, 0.03125, 0.5, 0.03125, 0.5, 0.03125, 1.0, 0.0, 1.0, 0.0, 0.5, 0.7812, 0.5, 0.75, 0.5, 0.75, 0.5, 0.7812, 0.5, 0.375, 0.5, 0.3438, 0.5, 0.3438, 0.5, 0.375, 0.5, 0.5, 0.5, 0.4688, 0.5, 0.4688, 0.5, 0.5, 0.5, 0.2188, 0.5, 0.1875, 0.5, 0.1875, 0.5, 0.2188, 0.5, 0.9062, 0.5, 0.875, 0.5, 0.875, 0.5, 0.9062, 0.5, 0.625, 0.5, 0.5938, 0.5, 0.5938, 0.5, 0.625, 0.5, 0.3438, 0.5, 0.3125, 0.5, 0.3125, 0.5, 0.3438, 0.5, 0.0625, 0.5, 0.03125, 0.5, 0.03125, 0.5, 0.0625, 0.5, 0.75, 0.5, 0.7188, 0.5, 0.7188, 0.5, 0.75, 0.5, 0.4688, 0.5, 0.4375, 0.5, 0.4375, 0.5, 0.4688, 0.5, 0.1875, 0.5, 0.1562, 0.5, 0.1562, 0.5, 0.1875, 0.5, 0.875, 0.5, 0.8438, 0.5, 0.8438, 0.5, 0.875, 0.5, 0.5938, 0.5, 0.5625, 0.5, 0.5625, 0.5, 0.5938, 0.5, 0.3125, 0.5, 0.2812, 0.5, 0.2812, 0.5, 0.3125, 0.5, 1.0, 0.5, 0.9688, 0.5, 0.9688, 0.5, 1.0, 0.5, 0.03125, 0.5, 0.0, 0.5, 0.0, 0.5, 0.03125, 0.5, 0.7188, 0.5, 0.6875, 0.5, 0.6875, 0.5, 0.7188, 0.5, 0.4375, 0.5, 0.4062, 0.5, 0.4062, 0.5, 0.4375, 0.5, 0.1562, 0.5, 0.125, 0.5, 0.125, 0.5, 0.1562, 0.5, 0.8438, 0.5, 0.8125, 0.5, 0.8125, 0.5, 0.8438, 0.5, 0.5625, 0.5, 0.5312, 0.5, 0.5312, 0.5, 0.5625, 0.5, 0.2812, 0.5, 0.25, 0.5, 0.25, 0.5, 0.2812, 0.5, 0.9688, 0.5, 0.9375, 0.5, 0.9375, 0.5, 0.9688, 0.5, 0.6875, 0.5, 0.6562, 0.5, 0.6562, 0.5, 0.6875, 0.5, 0.4062, 0.5, 0.375, 0.5, 0.375, 0.5, 0.4062, 0.5, 0.125, 0.5, 0.09375, 0.5, 0.09375, 0.5, 0.125, 0.5, 0.8125, 0.5, 0.7812, 0.5, 0.7812, 0.5, 0.8125, 0.5, 0.5312, 0.5, 0.5, 0.5, 0.5, 0.5, 0.5312, 0.5, 0.25, 0.5, 0.2188, 0.5, 0.2188, 0.5, 0.25, 0.5, 0.9375, 0.5, 0.9062, 0.5, 0.9062, 0.5, 0.9375, 0.5, 0.6562, 0.5, 0.625, 0.5, 0.625, 0.5, 0.6562, 0.5, 0.375, 0.5, 0.3438, 0.5, 0.3438, 0.5, 0.375, 0.5, 0.09375, 0.5, 0.0625, 0.5, 0.0625, 0.5, 0.09375, 0.5, 0.75, 0.49, 0.7968, 0.4854, 0.8418, 0.4717, 0.8833, 0.4496, 0.9197, 0.4197, 0.9496, 0.3833, 0.9717, 0.3418, 0.9854, 0.2968, 0.99, 0.25, 0.9854, 0.2032, 0.9717, 0.1582, 0.9496, 0.1167, 0.9197, 0.08029, 0.8833, 0.05045, 0.8418, 0.02827, 0.7968, 0.01461, 0.75, 0.01, 0.7032, 0.01461, 0.6582, 0.02827, 0.6167, 0.05045, 0.5803, 0.08029, 0.5504, 0.1167, 0.5283, 0.1582, 0.5146, 0.2032, 0.51, 0.25, 0.5146, 0.2968, 0.5283, 0.3418, 0.5504, 0.3833, 0.5803, 0.4197, 0.6167, 0.4496, 0.6582, 0.4717, 0.7032, 0.4854, 0.7812, 0.5, 0.75, 0.5, 0.75, 0.5, 0.7812, 0.5, 0.3438, 0.5, 0.3125, 0.5, 0.3125, 0.5, 0.3438, 0.5, 0.75, 0.5, 0.7188, 0.5, 0.7188, 0.5, 0.75, 0.5, 0.3125, 0.5, 0.2812, 0.5, 0.2812, 0.5, 0.3125, 0.5, 0.7188, 0.5, 0.6875, 0.5, 0.6875, 0.5, 0.7188, 0.5, 0.2812, 0.5, 0.25, 0.5, 0.25, 0.5, 0.2812, 0.5, 0.6875, 0.5, 0.6562, 0.5, 0.6562, 0.5, 0.6875, 0.5, 0.25, 0.5, 0.2188, 0.5, 0.2188, 0.5, 0.25, 0.5, 0.6562, 0.5, 0.625, 0.5, 0.625, 0.5, 0.6562, 0.5, 0.2188, 0.5, 0.1875, 0.5, 0.1875, 0.5, 0.2188, 0.5, 0.625, 0.5, 0.5938, 0.5, 0.5938, 0.5, 0.625, 0.5, 0.1875, 0.5, 0.1562, 0.5, 0.1562, 0.5, 0.1875, 0.5, 0.5938, 0.5, 0.5625, 0.5, 0.5625, 0.5, 0.5938, 0.5, 1.0, 0.5, 0.9688, 0.5, 0.9688, 0.5, 1.0, 0.5, 0.1562, 0.5, 0.125, 0.5, 0.125, 0.5, 0.1562, 0.5, 0.5625, 0.5, 0.5312, 0.5, 0.5312, 0.5, 0.5625, 0.5, 0.9688, 0.5, 0.9375, 0.5, 0.9375, 0.5, 0.9688, 0.5, 0.125, 0.5, 0.09375, 0.5, 0.09375, 0.5, 0.125, 0.5, 0.5312, 0.5, 0.5, 0.5, 0.5, 0.5, 0.5312, 0.5, 0.9375, 0.5, 0.9062, 0.5, 0.9062, 0.5, 0.9375, 0.5, 0.09375, 0.5, 0.0625, 0.5, 0.0625, 0.5, 0.09375, 0.5, 0.5, 0.5, 0.4688, 0.5, 0.4688, 0.5, 0.5, 0.5, 0.9062, 0.5, 0.875, 0.5, 0.875, 0.5, 0.9062, 0.5, 0.0625, 0.5, 0.03125, 0.5, 0.03125, 0.5, 0.0625, 0.5, 0.4688, 0.5, 0.4375, 0.5, 0.4375, 0.5, 0.4688, 0.5, 0.875, 0.5, 0.8438, 0.5, 0.8438, 0.5, 0.875, 0.5, 0.03125, 0.5, 0.0, 0.5, 0.0, 0.5, 0.03125, 0.5, 0.4375, 0.5, 0.4062, 0.5, 0.4062, 0.5, 0.4375, 0.5, 0.8438, 0.5, 0.8125, 0.5, 0.8125, 0.5, 0.8438, 0.5, 0.4062, 0.5, 0.375, 0.5, 0.375, 0.5, 0.4062, 0.5, 0.8125, 0.5, 0.7812, 0.5, 0.7812, 0.5, 0.8125, 0.5, 0.4854, 0.2968, 0.4717, 0.3418, 0.4717, 0.3418, 0.4854, 0.2968, 0.3125, 1.0, 0.3438, 1.0, 0.3438, 1.0, 0.3125, 1.0, 0.01, 0.25, 0.01461, 0.2968, 0.01461, 0.2968, 0.01, 0.25, 0.5938, 1.0, 0.625, 1.0, 0.625, 1.0, 0.5938, 1.0, 0.01461, 0.2032, 0.01, 0.25, 0.01, 0.25, 0.01461, 0.2032, 0.875, 1.0, 0.9062, 1.0, 0.9062, 1.0, 0.875, 1.0, 0.0625, 1.0, 0.09375, 1.0, 0.09375, 1.0, 0.0625, 1.0, 0.02827, 0.1582, 0.01461, 0.2032, 0.01461, 0.2032, 0.02827, 0.1582, 0.3438, 1.0, 0.375, 1.0, 0.375, 1.0, 0.3438, 1.0, 0.05045, 0.1167, 0.02827, 0.1582, 0.02827, 0.1582, 0.05045, 0.1167, 0.625, 1.0, 0.6562, 1.0, 0.6562, 1.0, 0.625, 1.0, 0.08029, 0.08029, 0.05045, 0.1167, 0.05045, 0.1167, 0.08029, 0.08029, 0.9062, 1.0, 0.9375, 1.0, 0.9375, 1.0, 0.9062, 1.0, 0.09375, 1.0, 0.125, 1.0, 0.125, 1.0, 0.09375, 1.0, 0.1167, 0.05045, 0.08029, 0.08029, 0.08029, 0.08029, 0.1167, 0.05045, 0.375, 1.0, 0.4062, 1.0, 0.4062, 1.0, 0.375, 1.0, 0.1582, 0.02827, 0.1167, 0.05045, 0.1167, 0.05045, 0.1582, 0.02827, 0.6562, 1.0, 0.6875, 1.0, 0.6875, 1.0, 0.6562, 1.0, 0.2032, 0.01461, 0.1582, 0.02827, 0.1582, 0.02827, 0.2032, 0.01461, 0.9375, 1.0, 0.9688, 1.0, 0.9688, 1.0, 0.9375, 1.0, 0.125, 1.0, 0.1562, 1.0, 0.1562, 1.0, 0.125, 1.0, 0.25, 0.01, 0.2032, 0.01461, 0.2032, 0.01461, 0.25, 0.01, 0.4062, 1.0, 0.4375, 1.0, 0.4375, 1.0, 0.4062, 1.0, 0.2968, 0.01461, 0.25, 0.01, 0.25, 0.01, 0.2968, 0.01461, 0.6875, 1.0, 0.7188, 1.0, 0.7188, 1.0, 0.6875, 1.0, 0.3418, 0.02827, 0.2968, 0.01461, 0.2968, 0.01461, 0.3418, 0.02827, 0.1562, 1.0, 0.1875, 1.0, 0.1875, 1.0, 0.1562, 1.0, 0.3833, 0.05045, 0.3418, 0.02827, 0.3418, 0.02827, 0.3833, 0.05045, 0.9688, 1.0, 1.0, 1.0, 1.0, 1.0, 0.9688, 1.0, 0.4375, 1.0, 0.4688, 1.0, 0.4688, 1.0, 0.4375, 1.0, 0.4197, 0.08029, 0.3833, 0.05045, 0.3833, 0.05045, 0.4197, 0.08029, 0.7188, 1.0, 0.75, 1.0, 0.75, 1.0, 0.7188, 1.0, 0.6875, 1.0, 0.7188, 1.0, 0.7188, 1.0, 0.6875, 1.0, 0.4062, 1.0, 0.4375, 1.0, 0.4375, 1.0, 0.4062, 1.0, 0.125, 1.0, 0.1562, 1.0, 0.1562, 1.0, 0.125, 1.0, 0.8125, 1.0, 0.8438, 1.0, 0.8438, 1.0, 0.8125, 1.0, 0.5312, 1.0, 0.5625, 1.0, 0.5625, 1.0, 0.5312, 1.0, 0.25, 1.0, 0.2812, 1.0, 0.2812, 1.0, 0.25, 1.0, 0.9375, 1.0, 0.9688, 1.0, 0.9688, 1.0, 0.9375, 1.0, 0.6562, 1.0, 0.6875, 1.0, 0.6875, 1.0, 0.6562, 1.0, 0.375, 1.0, 0.4062, 1.0, 0.4062, 1.0, 0.375, 1.0, 0.09375, 1.0, 0.125, 1.0, 0.125, 1.0, 0.09375, 1.0, 0.7812, 1.0, 0.8125, 1.0, 0.8125, 1.0, 0.7812, 1.0, 0.5, 1.0, 0.5312, 1.0, 0.5312, 1.0, 0.5, 1.0, 0.2188, 1.0, 0.25, 1.0, 0.25, 1.0, 0.2188, 1.0, 0.9062, 1.0, 0.9375, 1.0, 0.9375, 1.0, 0.9062, 1.0, 0.625, 1.0, 0.6562, 1.0, 0.6562, 1.0, 0.625, 1.0, 0.3438, 1.0, 0.375, 1.0, 0.375, 1.0, 0.3438, 1.0, 0.0625, 1.0, 0.09375, 1.0, 0.09375, 1.0, 0.0625, 1.0, 0.75, 1.0, 0.7812, 1.0, 0.7812, 1.0, 0.75, 1.0, 0.4688, 1.0, 0.5, 1.0, 0.5, 1.0, 0.4688, 1.0, 0.1875, 1.0, 0.2188, 1.0, 0.2188, 1.0, 0.1875, 1.0, 0.875, 1.0, 0.9062, 1.0, 0.9062, 1.0, 0.875, 1.0, 0.5938, 1.0, 0.625, 1.0, 0.625, 1.0, 0.5938, 1.0, 0.3125, 1.0, 0.3438, 1.0, 0.3438, 1.0, 0.3125, 1.0, 0.03125, 1.0, 0.0625, 1.0, 0.0625, 1.0, 0.03125, 1.0, 0.7188, 1.0, 0.75, 1.0, 0.75, 1.0, 0.7188, 1.0, 0.4375, 1.0, 0.4688, 1.0, 0.4688, 1.0, 0.4375, 1.0, 0.1562, 1.0, 0.1875, 1.0, 0.1875, 1.0, 0.1562, 1.0, 0.8438, 1.0, 0.875, 1.0, 0.875, 1.0, 0.8438, 1.0, 0.5625, 1.0, 0.5938, 1.0, 0.5938, 1.0, 0.5625, 1.0, 0.2812, 1.0, 0.3125, 1.0, 0.3125, 1.0, 0.2812, 1.0, 0.9688, 1.0, 1.0, 1.0, 1.0, 1.0, 0.9688, 1.0, 0.0, 1.0, 0.03125, 1.0, 0.03125, 1.0, 0.0, 1.0, 0.03125, 1.0, 0.0625, 1.0, 0.0625, 1.0, 0.03125, 1.0, 0.8438, 1.0, 0.875, 1.0, 0.875, 1.0, 0.8438, 1.0, 0.02827, 0.3418, 0.05045, 0.3833, 0.05045, 0.3833, 0.02827, 0.3418, 0.25, 0.49, 0.2968, 0.4854, 0.2968, 0.4854, 0.25, 0.49, 0.5625, 1.0, 0.5938, 1.0, 0.5938, 1.0, 0.5625, 1.0, 0.05045, 0.3833, 0.08029, 0.4197, 0.08029, 0.4197, 0.05045, 0.3833, 0.2968, 0.4854, 0.3418, 0.4717, 0.3418, 0.4717, 0.2968, 0.4854, 0.2812, 1.0, 0.3125, 1.0, 0.3125, 1.0, 0.2812, 1.0, 0.08029, 0.4197, 0.1167, 0.4496, 0.1167, 0.4496, 0.08029, 0.4197, 0.0, 1.0, 0.03125, 1.0, 0.03125, 1.0, 0.0, 1.0, 0.3418, 0.4717, 0.3833, 0.4496, 0.3833, 0.4496, 0.3418, 0.4717, 0.8125, 1.0, 0.8438, 1.0, 0.8438, 1.0, 0.8125, 1.0, 0.1167, 0.4496, 0.1582, 0.4717, 0.1582, 0.4717, 0.1167, 0.4496, 0.3833, 0.4496, 0.4197, 0.4197, 0.4197, 0.4197, 0.3833, 0.4496, 0.5312, 1.0, 0.5625, 1.0, 0.5625, 1.0, 0.5312, 1.0, 0.1582, 0.4717, 0.2032, 0.4854, 0.2032, 0.4854, 0.1582, 0.4717, 0.4197, 0.4197, 0.4496, 0.3833, 0.4496, 0.3833, 0.4197, 0.4197, 0.25, 1.0, 0.2812, 1.0, 0.2812, 1.0, 0.25, 1.0, 0.2032, 0.4854, 0.25, 0.49, 0.25, 0.49, 0.2032, 0.4854, 0.4496, 0.3833, 0.4717, 0.3418, 0.4717, 0.3418, 0.4496, 0.3833, 0.7812, 1.0, 0.8125, 1.0, 0.8125, 1.0, 0.7812, 1.0, 0.4717, 0.3418, 0.4854, 0.2968, 0.4854, 0.2968, 0.4717, 0.3418, 0.5, 1.0, 0.5312, 1.0, 0.5312, 1.0, 0.5, 1.0, 0.4854, 0.2968, 0.49, 0.25, 0.49, 0.25, 0.4854, 0.2968, 0.2188, 1.0, 0.25, 1.0, 0.25, 1.0, 0.2188, 1.0, 0.49, 0.25, 0.4854, 0.2032, 0.4854, 0.2032, 0.49, 0.25, 0.75, 1.0, 0.7812, 1.0, 0.7812, 1.0, 0.75, 1.0, 0.4854, 0.2032, 0.4717, 0.1582, 0.4717, 0.1582, 0.4854, 0.2032, 0.4688, 1.0, 0.5, 1.0, 0.5, 1.0, 0.4688, 1.0, 0.4717, 0.1582, 0.4496, 0.1167, 0.4496, 0.1167, 0.4717, 0.1582, 0.1875, 1.0, 0.2188, 1.0, 0.2188, 1.0, 0.1875, 1.0, 0.4496, 0.1167, 0.4197, 0.08029, 0.4197, 0.08029, 0.4496, 0.1167, 0.25, 0.01, 0.2968, 0.01461, 0.2968, 0.01461, 0.25, 0.01, 0.05045, 0.1167, 0.08029, 0.08029, 0.08029, 0.08029, 0.05045, 0.1167, 0.49, 0.25, 0.4854, 0.2968, 0.4854, 0.2968, 0.49, 0.25, 0.02827, 0.1582, 0.05045, 0.1167, 0.05045, 0.1167, 0.02827, 0.1582, 0.4854, 0.2032, 0.49, 0.25, 0.49, 0.25, 0.4854, 0.2032, 0.01461, 0.2032, 0.02827, 0.1582, 0.02827, 0.1582, 0.01461, 0.2032, 0.4717, 0.1582, 0.4854, 0.2032, 0.4854, 0.2032, 0.4717, 0.1582, 0.01, 0.25, 0.01461, 0.2032, 0.01461, 0.2032, 0.01, 0.25, 0.4496, 0.1167, 0.4717, 0.1582, 0.4717, 0.1582, 0.4496, 0.1167, 0.01461, 0.2968, 0.01, 0.25, 0.01, 0.25, 0.01461, 0.2968, 0.4197, 0.08029, 0.4496, 0.1167, 0.4496, 0.1167, 0.4197, 0.08029, 0.02827, 0.3418, 0.01461, 0.2968, 0.01461, 0.2968, 0.02827, 0.3418, 0.3833, 0.05045, 0.4197, 0.08029, 0.4197, 0.08029, 0.3833, 0.05045, 0.05045, 0.3833, 0.02827, 0.3418, 0.02827, 0.3418, 0.05045, 0.3833, 0.3418, 0.02827, 0.3833, 0.05045, 0.3833, 0.05045, 0.3418, 0.02827, 0.2968, 0.4854, 0.25, 0.49, 0.25, 0.49, 0.2968, 0.4854, 0.08029, 0.4197, 0.05045, 0.3833, 0.05045, 0.3833, 0.08029, 0.4197, 0.2968, 0.01461, 0.3418, 0.02827, 0.3418, 0.02827, 0.2968, 0.01461, 0.3418, 0.4717, 0.2968, 0.4854, 0.2968, 0.4854, 0.3418, 0.4717, 0.1167, 0.4496, 0.08029, 0.4197, 0.08029, 0.4197, 0.1167, 0.4496, 0.25, 0.01, 0.2968, 0.01461, 0.2968, 0.01461, 0.25, 0.01, 0.3833, 0.4496, 0.3418, 0.4717, 0.3418, 0.4717, 0.3833, 0.4496, 0.1582, 0.4717, 0.1167, 0.4496, 0.1167, 0.4496, 0.1582, 0.4717, 0.2032, 0.01461, 0.25, 0.01, 0.25, 0.01, 0.2032, 0.01461, 0.4197, 0.4197, 0.3833, 0.4496, 0.3833, 0.4496, 0.4197, 0.4197, 0.2032, 0.4854, 0.1582, 0.4717, 0.1582, 0.4717, 0.2032, 0.4854, 0.1582, 0.02827, 0.2032, 0.01461, 0.2032, 0.01461, 0.1582, 0.02827, 0.4496, 0.3833, 0.4197, 0.4197, 0.4197, 0.4197, 0.4496, 0.3833, 0.25, 0.49, 0.2032, 0.4854, 0.2032, 0.4854, 0.25, 0.49, 0.1167, 0.05045, 0.1582, 0.02827, 0.1582, 0.02827, 0.1167, 0.05045, 0.4717, 0.3418, 0.4496, 0.3833, 0.4496, 0.3833, 0.4717, 0.3418, 0.08029, 0.08029, 0.1167, 0.05045, 0.1167, 0.05045, 0.08029, 0.08029, 0.2968, 0.4854, 0.25, 0.49, 0.2032, 0.4854, 0.1582, 0.4717, 0.1167, 0.4496, 0.08029, 0.4197, 0.05045, 0.3833, 0.02827, 0.3418, 0.01461, 0.2968, 0.01, 0.25, 0.01461, 0.2032, 0.02827, 0.1582, 0.05045, 0.1167, 0.08029, 0.08029, 0.1167, 0.05045, 0.1582, 0.02827, 0.2032, 0.01461, 0.25, 0.01, 0.2968, 0.01461, 0.3418, 0.02827, 0.3833, 0.05045, 0.4197, 0.08029, 0.4496, 0.1167, 0.4717, 0.1582, 0.4854, 0.2032, 0.49, 0.25, 0.4854, 0.2968, 0.4717, 0.3418, 0.4496, 0.3833, 0.4197, 0.4197, 0.3833, 0.4496, 0.3418, 0.4717, 0.3833, 0.4496, 0.3418, 0.4717, 0.3418, 0.4717, 0.3833, 0.4496, 0.1582, 0.4717, 0.1167, 0.4496, 0.1167, 0.4496, 0.1582, 0.4717, 0.2032, 0.01461, 0.25, 0.01, 0.25, 0.01, 0.2032, 0.01461, 0.4197, 0.4197, 0.3833, 0.4496, 0.3833, 0.4496, 0.4197, 0.4197, 0.2032, 0.4854, 0.1582, 0.4717, 0.1582, 0.4717, 0.2032, 0.4854, 0.1582, 0.02827, 0.2032, 0.01461, 0.2032, 0.01461, 0.1582, 0.02827, 0.4496, 0.3833, 0.4197, 0.4197, 0.4197, 0.4197, 0.4496, 0.3833, 0.25, 0.49, 0.2032, 0.4854, 0.2032, 0.4854, 0.25, 0.49, 0.1167, 0.05045, 0.1582, 0.02827, 0.1582, 0.02827, 0.1167, 0.05045, 0.4717, 0.3418, 0.4496, 0.3833, 0.4496, 0.3833, 0.4717, 0.3418, 0.08029, 0.08029, 0.1167, 0.05045, 0.1167, 0.05045, 0.08029, 0.08029, 0.4854, 0.2968, 0.4717, 0.3418, 0.4717, 0.3418, 0.4854, 0.2968, 0.05045, 0.1167, 0.08029, 0.08029, 0.08029, 0.08029, 0.05045, 0.1167, 0.49, 0.25, 0.4854, 0.2968, 0.4854, 0.2968, 0.49, 0.25, 0.02827, 0.1582, 0.05045, 0.1167, 0.05045, 0.1167, 0.02827, 0.1582, 0.4854, 0.2032, 0.49, 0.25, 0.49, 0.25, 0.4854, 0.2032, 0.01461, 0.2032, 0.02827, 0.1582, 0.02827, 0.1582, 0.01461, 0.2032, 0.4717, 0.1582, 0.4854, 0.2032, 0.4854, 0.2032, 0.4717, 0.1582, 0.01, 0.25, 0.01461, 0.2032, 0.01461, 0.2032, 0.01, 0.25, 0.4496, 0.1167, 0.4717, 0.1582, 0.4717, 0.1582, 0.4496, 0.1167, 0.01461, 0.2968, 0.01, 0.25, 0.01, 0.25, 0.01461, 0.2968, 0.4197, 0.08029, 0.4496, 0.1167, 0.4496, 0.1167, 0.4197, 0.08029, 0.02827, 0.3418, 0.01461, 0.2968, 0.01461, 0.2968, 0.02827, 0.3418, 0.3833, 0.05045, 0.4197, 0.08029, 0.4197, 0.08029, 0.3833, 0.05045, 0.05045, 0.3833, 0.02827, 0.3418, 0.02827, 0.3418, 0.05045, 0.3833, 0.3418, 0.02827, 0.3833, 0.05045, 0.3833, 0.05045, 0.3418, 0.02827, 0.2968, 0.4854, 0.25, 0.49, 0.25, 0.49, 0.2968, 0.4854, 0.08029, 0.4197, 0.05045, 0.3833, 0.05045, 0.3833, 0.08029, 0.4197, 0.2968, 0.01461, 0.3418, 0.02827, 0.3418, 0.02827, 0.2968, 0.01461, 0.3418, 0.4717, 0.2968, 0.4854, 0.2968, 0.4854, 0.3418, 0.4717, 0.1167, 0.4496, 0.08029, 0.4197, 0.08029, 0.4197, 0.1167, 0.4496])
me_cylinder.update()

# ---- objects
ob_m_bouteille_2_base = bpy.data.objects.new('m_bouteille_2_base', me_cube_001)
ob_m_bouteille_2_hanse = bpy.data.objects.new('m_bouteille_2_hanse', me_cube_002)
ob_m_bouteille_2_top = bpy.data.objects.new('m_bouteille_2_top', me_cylinder)

# ---- transforms, parenting, visibility, modifiers, constraints
ob_m_bouteille_2_base.location = (0.02582, 0.0002029, 1.45)
ob_m_bouteille_2_base.rotation_euler = (-0.0, -1.571, 0.0)
_m = ob_m_bouteille_2_base.modifiers.new('Bevel', 'BEVEL')
_m.width = 0.07
_m.width_pct = 0.07
_m.segments = 2
ob_m_bouteille_2_hanse.location = (-0.007144, 0.6319, 2.647)
ob_m_bouteille_2_hanse.rotation_euler = (-0.0, -1.571, 0.0)
ob_m_bouteille_2_hanse.scale = (0.1549, 0.1549, 0.1549)
_m = ob_m_bouteille_2_hanse.modifiers.new('Subdivision', 'SUBSURF')
ob_m_bouteille_2_top.location = (-0.002388, 0.01779, 2.821)
ob_m_bouteille_2_top.scale = (0.3833, 0.3833, 0.3833)
_m = ob_m_bouteille_2_top.modifiers.new('Subdivision', 'SUBSURF')
_m.levels = 2

# ---- collection membership
scene.collection.objects.link(ob_m_bouteille_2_base)
scene.collection.objects.link(ob_m_bouteille_2_hanse)
scene.collection.objects.link(ob_m_bouteille_2_top)

# ---- scene / render settings (as saved in the file)
scene.frame_start = 1; scene.frame_end = 250; scene.frame_set(1)
scene.render.engine = 'BLENDER_EEVEE_NEXT'
scene.cycles.sampling_pattern = 'TABULATED_SOBOL'
scene.cycles.use_light_tree = False
scene.view_settings.view_transform = 'Filmic'
bpy.context.view_layer.update()

# ---- added for rendering (the .blend has no active camera and no usable light): camera, sun
cam_auto = bpy.data.cameras.new('AutoCamera')
cam_auto.lens = 50.0
cam_auto.sensor_width = 36.0
cam_auto.clip_end = 1000.0
ob_auto_camera = bpy.data.objects.new('AutoCamera', cam_auto)
scene.collection.objects.link(ob_auto_camera)
ob_auto_camera.location = (3.58946, -4.17582, 4.40001)
ob_auto_camera.rotation_euler = (1.09748, -7.21219e-08, 0.694738)
scene.camera = ob_auto_camera
light_auto_sun = bpy.data.lights.new('AutoSun', 'SUN')
light_auto_sun.energy = 3.0
light_auto_sun.angle = 0.0523599
ob_auto_sun = bpy.data.objects.new('AutoSun', light_auto_sun)
scene.collection.objects.link(ob_auto_sun)
ob_auto_sun.rotation_euler = (0.872665, 0.174533, 0.523599)
bpy.context.view_layer.update()
